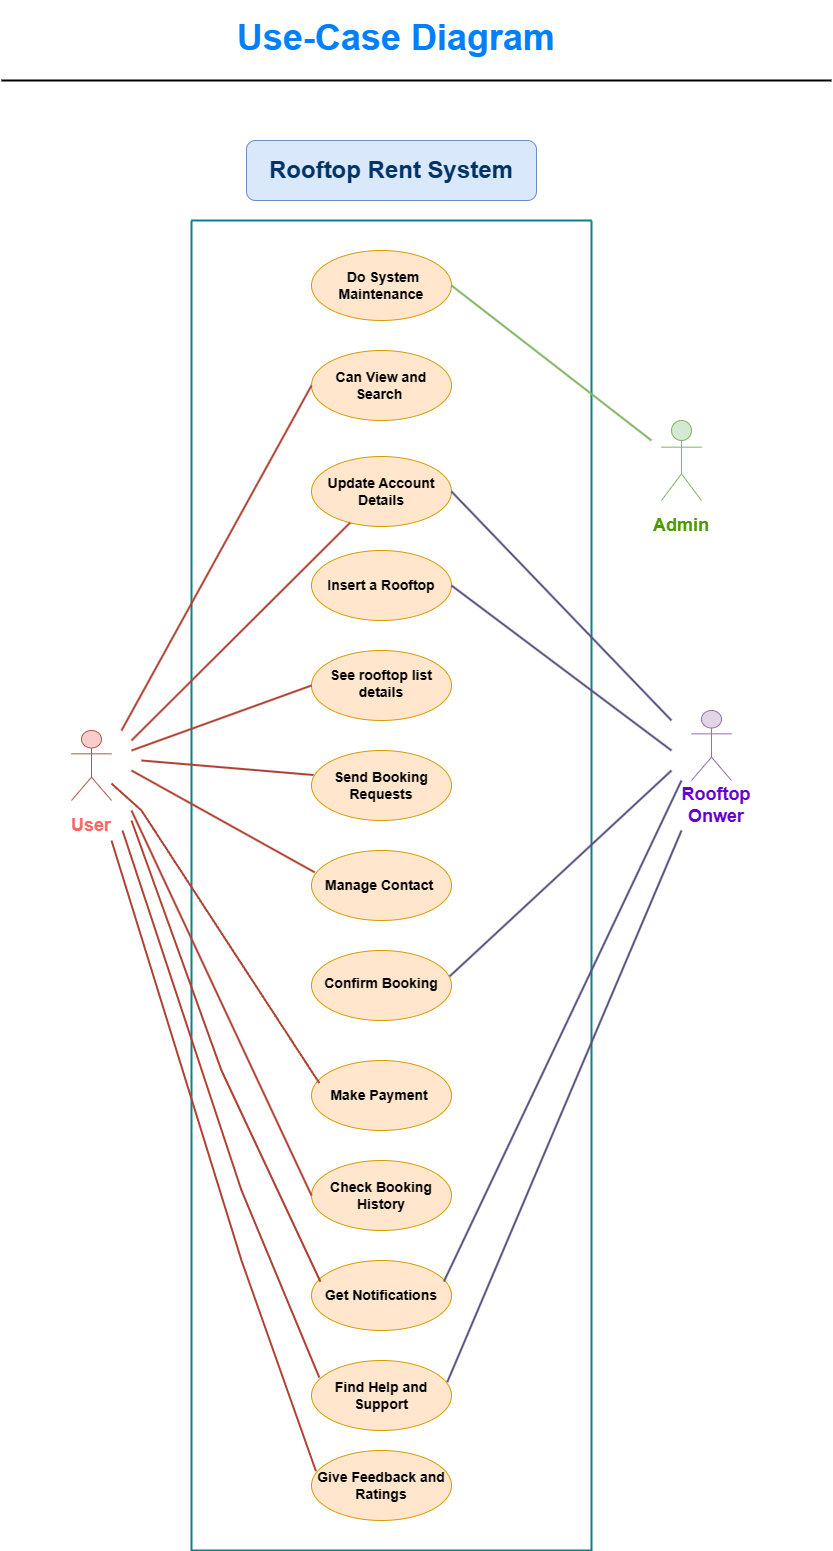

The diagram above was exported from draw.io. Its source (the exported page's mxGraphModel, read from the mxfile embedded in the PNG):
<mxGraphModel dx="996" dy="590" grid="1" gridSize="10" guides="1" tooltips="1" connect="1" arrows="1" fold="1" page="1" pageScale="1" pageWidth="827" pageHeight="1169" math="0" shadow="0">
  <root>
    <mxCell id="0" />
    <mxCell id="1" parent="0" />
    <mxCell id="9Wcl4JLjG2eGvzwdQs9e-1" value="" style="swimlane;startSize=0;fillStyle=auto;strokeWidth=2;fillColor=#b0e3e6;strokeColor=#0e8088;" parent="1" vertex="1">
      <mxGeometry x="200" y="260" width="400" height="1330" as="geometry" />
    </mxCell>
    <mxCell id="9Wcl4JLjG2eGvzwdQs9e-2" value="&lt;b&gt;&lt;font style=&quot;font-size: 14px;&quot;&gt;Can View and Search&amp;nbsp;&lt;/font&gt;&lt;/b&gt;" style="ellipse;whiteSpace=wrap;html=1;fillColor=#ffe6cc;strokeColor=#d79b00;" parent="9Wcl4JLjG2eGvzwdQs9e-1" vertex="1">
      <mxGeometry x="120" y="130" width="140" height="70" as="geometry" />
    </mxCell>
    <mxCell id="9Wcl4JLjG2eGvzwdQs9e-4" value="&lt;b&gt;&lt;font style=&quot;font-size: 14px;&quot;&gt;Update Account Details&lt;/font&gt;&lt;/b&gt;" style="ellipse;whiteSpace=wrap;html=1;fillColor=#ffe6cc;strokeColor=#d79b00;" parent="9Wcl4JLjG2eGvzwdQs9e-1" vertex="1">
      <mxGeometry x="120" y="236" width="140" height="70" as="geometry" />
    </mxCell>
    <mxCell id="9Wcl4JLjG2eGvzwdQs9e-5" value="&lt;b&gt;&lt;font style=&quot;font-size: 14px;&quot;&gt;Insert a Rooftop&lt;/font&gt;&lt;/b&gt;" style="ellipse;whiteSpace=wrap;html=1;fillColor=#ffe6cc;strokeColor=#d79b00;" parent="9Wcl4JLjG2eGvzwdQs9e-1" vertex="1">
      <mxGeometry x="120" y="330" width="140" height="70" as="geometry" />
    </mxCell>
    <mxCell id="9Wcl4JLjG2eGvzwdQs9e-6" value="&lt;p style=&quot;border-color: var(--border-color); margin-top: 6pt;&quot; class=&quot;MsoNormal&quot;&gt;&lt;b style=&quot;border-color: var(--border-color);&quot;&gt;&lt;font style=&quot;font-size: 14px;&quot;&gt;See rooftop list details&lt;/font&gt;&lt;/b&gt;&lt;/p&gt;" style="ellipse;whiteSpace=wrap;html=1;fillColor=#ffe6cc;strokeColor=#d79b00;" parent="9Wcl4JLjG2eGvzwdQs9e-1" vertex="1">
      <mxGeometry x="120" y="430" width="140" height="70" as="geometry" />
    </mxCell>
    <mxCell id="9Wcl4JLjG2eGvzwdQs9e-7" value="&lt;b&gt;&lt;font style=&quot;font-size: 14px;&quot;&gt;Send Booking Requests&lt;/font&gt;&lt;/b&gt;" style="ellipse;whiteSpace=wrap;html=1;fillColor=#ffe6cc;strokeColor=#d79b00;" parent="9Wcl4JLjG2eGvzwdQs9e-1" vertex="1">
      <mxGeometry x="120" y="530" width="140" height="70" as="geometry" />
    </mxCell>
    <mxCell id="9Wcl4JLjG2eGvzwdQs9e-8" value="&lt;b&gt;&lt;font style=&quot;font-size: 14px;&quot;&gt;Manage Contact&amp;nbsp;&lt;/font&gt;&lt;/b&gt;" style="ellipse;whiteSpace=wrap;html=1;fillColor=#ffe6cc;strokeColor=#d79b00;" parent="9Wcl4JLjG2eGvzwdQs9e-1" vertex="1">
      <mxGeometry x="120" y="630" width="140" height="70" as="geometry" />
    </mxCell>
    <mxCell id="9Wcl4JLjG2eGvzwdQs9e-9" value="&lt;p style=&quot;margin-top:6.0pt&quot; class=&quot;MsoNormal&quot;&gt;&lt;b&gt;&lt;font style=&quot;font-size: 14px;&quot;&gt;Confirm Booking&lt;/font&gt;&lt;/b&gt;&lt;/p&gt;" style="ellipse;whiteSpace=wrap;html=1;fillColor=#ffe6cc;strokeColor=#d79b00;" parent="9Wcl4JLjG2eGvzwdQs9e-1" vertex="1">
      <mxGeometry x="120" y="730" width="140" height="70" as="geometry" />
    </mxCell>
    <mxCell id="9Wcl4JLjG2eGvzwdQs9e-10" value="&lt;b&gt;&lt;font style=&quot;font-size: 14px;&quot;&gt;Make Payment&amp;nbsp;&lt;/font&gt;&lt;/b&gt;" style="ellipse;whiteSpace=wrap;html=1;fillColor=#ffe6cc;strokeColor=#d79b00;" parent="9Wcl4JLjG2eGvzwdQs9e-1" vertex="1">
      <mxGeometry x="120" y="840" width="140" height="70" as="geometry" />
    </mxCell>
    <mxCell id="9Wcl4JLjG2eGvzwdQs9e-11" value="&lt;b&gt;&lt;font style=&quot;font-size: 14px;&quot;&gt;Check Booking History&lt;/font&gt;&lt;/b&gt;" style="ellipse;whiteSpace=wrap;html=1;fillColor=#ffe6cc;strokeColor=#d79b00;" parent="9Wcl4JLjG2eGvzwdQs9e-1" vertex="1">
      <mxGeometry x="120" y="940" width="140" height="70" as="geometry" />
    </mxCell>
    <mxCell id="9Wcl4JLjG2eGvzwdQs9e-12" value="&lt;b&gt;&lt;font style=&quot;font-size: 14px;&quot;&gt;Get Notifications&lt;/font&gt;&lt;/b&gt;" style="ellipse;whiteSpace=wrap;html=1;fillColor=#ffe6cc;strokeColor=#d79b00;" parent="9Wcl4JLjG2eGvzwdQs9e-1" vertex="1">
      <mxGeometry x="120" y="1040" width="140" height="70" as="geometry" />
    </mxCell>
    <mxCell id="9Wcl4JLjG2eGvzwdQs9e-13" value="&lt;b&gt;&lt;font style=&quot;font-size: 14px;&quot;&gt;Find Help and Support&lt;/font&gt;&lt;/b&gt;" style="ellipse;whiteSpace=wrap;html=1;fillColor=#ffe6cc;strokeColor=#d79b00;" parent="9Wcl4JLjG2eGvzwdQs9e-1" vertex="1">
      <mxGeometry x="120" y="1140" width="140" height="70" as="geometry" />
    </mxCell>
    <mxCell id="9Wcl4JLjG2eGvzwdQs9e-14" value="&lt;b&gt;&lt;font style=&quot;font-size: 14px;&quot;&gt;Give Feedback and Ratings&lt;/font&gt;&lt;/b&gt;" style="ellipse;whiteSpace=wrap;html=1;fillColor=#ffe6cc;strokeColor=#d79b00;" parent="9Wcl4JLjG2eGvzwdQs9e-1" vertex="1">
      <mxGeometry x="120" y="1230" width="140" height="70" as="geometry" />
    </mxCell>
    <mxCell id="9Wcl4JLjG2eGvzwdQs9e-35" value="" style="endArrow=none;html=1;rounded=0;entryX=0.064;entryY=0.303;entryDx=0;entryDy=0;entryPerimeter=0;fillColor=#fad9d5;strokeColor=#ae4132;strokeWidth=2;" parent="9Wcl4JLjG2eGvzwdQs9e-1" target="9Wcl4JLjG2eGvzwdQs9e-12" edge="1">
      <mxGeometry relative="1" as="geometry">
        <mxPoint x="-60" y="600" as="sourcePoint" />
        <mxPoint x="100" y="973" as="targetPoint" />
        <Array as="points">
          <mxPoint x="30" y="850" />
        </Array>
      </mxGeometry>
    </mxCell>
    <mxCell id="9Wcl4JLjG2eGvzwdQs9e-36" value="" style="endArrow=none;html=1;rounded=0;entryX=0.056;entryY=0.243;entryDx=0;entryDy=0;entryPerimeter=0;fillColor=#fad9d5;strokeColor=#ae4132;strokeWidth=2;" parent="9Wcl4JLjG2eGvzwdQs9e-1" target="9Wcl4JLjG2eGvzwdQs9e-13" edge="1">
      <mxGeometry relative="1" as="geometry">
        <mxPoint x="-69" y="610" as="sourcePoint" />
        <mxPoint x="120" y="1161" as="targetPoint" />
        <Array as="points">
          <mxPoint x="50" y="970" />
        </Array>
      </mxGeometry>
    </mxCell>
    <mxCell id="9Wcl4JLjG2eGvzwdQs9e-37" value="" style="endArrow=none;html=1;rounded=0;entryX=0.032;entryY=0.296;entryDx=0;entryDy=0;entryPerimeter=0;fillColor=#fad9d5;strokeColor=#ae4132;strokeWidth=2;" parent="9Wcl4JLjG2eGvzwdQs9e-1" target="9Wcl4JLjG2eGvzwdQs9e-14" edge="1">
      <mxGeometry relative="1" as="geometry">
        <mxPoint x="-80" y="620" as="sourcePoint" />
        <mxPoint x="117" y="1167" as="targetPoint" />
        <Array as="points">
          <mxPoint x="50" y="1040" />
        </Array>
      </mxGeometry>
    </mxCell>
    <mxCell id="9Wcl4JLjG2eGvzwdQs9e-40" value="" style="endArrow=none;html=1;rounded=0;exitX=1;exitY=0.5;exitDx=0;exitDy=0;fillColor=#d0cee2;strokeColor=#56517e;strokeWidth=2;" parent="9Wcl4JLjG2eGvzwdQs9e-1" source="9Wcl4JLjG2eGvzwdQs9e-4" edge="1">
      <mxGeometry relative="1" as="geometry">
        <mxPoint x="240" y="230" as="sourcePoint" />
        <mxPoint x="480" y="500" as="targetPoint" />
        <Array as="points" />
      </mxGeometry>
    </mxCell>
    <mxCell id="9Wcl4JLjG2eGvzwdQs9e-44" value="&lt;b&gt;&lt;font style=&quot;font-size: 14px;&quot;&gt;&amp;nbsp;Do System Maintenance&lt;/font&gt;&lt;/b&gt;" style="ellipse;whiteSpace=wrap;html=1;fillColor=#ffe6cc;strokeColor=#d79b00;" parent="9Wcl4JLjG2eGvzwdQs9e-1" vertex="1">
      <mxGeometry x="120" y="30" width="140" height="70" as="geometry" />
    </mxCell>
    <mxCell id="9Wcl4JLjG2eGvzwdQs9e-46" value="" style="endArrow=none;html=1;rounded=0;exitX=1;exitY=0.5;exitDx=0;exitDy=0;fillColor=#d5e8d4;strokeColor=#82b366;gradientColor=#97d077;strokeWidth=2;" parent="9Wcl4JLjG2eGvzwdQs9e-1" source="9Wcl4JLjG2eGvzwdQs9e-44" edge="1">
      <mxGeometry relative="1" as="geometry">
        <mxPoint x="280" y="71" as="sourcePoint" />
        <mxPoint x="460" y="220" as="targetPoint" />
        <Array as="points" />
      </mxGeometry>
    </mxCell>
    <mxCell id="9Wcl4JLjG2eGvzwdQs9e-49" value="" style="endArrow=none;html=1;rounded=0;exitX=1;exitY=0.5;exitDx=0;exitDy=0;fillColor=#d0cee2;strokeColor=#56517e;strokeWidth=2;" parent="9Wcl4JLjG2eGvzwdQs9e-1" source="9Wcl4JLjG2eGvzwdQs9e-5" edge="1">
      <mxGeometry relative="1" as="geometry">
        <mxPoint x="250" y="330" as="sourcePoint" />
        <mxPoint x="480" y="530" as="targetPoint" />
        <Array as="points" />
      </mxGeometry>
    </mxCell>
    <mxCell id="9Wcl4JLjG2eGvzwdQs9e-50" value="" style="endArrow=none;html=1;rounded=0;exitX=0.987;exitY=0.369;exitDx=0;exitDy=0;exitPerimeter=0;fillColor=#d0cee2;strokeColor=#56517e;strokeWidth=2;" parent="9Wcl4JLjG2eGvzwdQs9e-1" source="9Wcl4JLjG2eGvzwdQs9e-9" edge="1">
      <mxGeometry relative="1" as="geometry">
        <mxPoint x="280" y="540" as="sourcePoint" />
        <mxPoint x="480" y="550" as="targetPoint" />
        <Array as="points" />
      </mxGeometry>
    </mxCell>
    <mxCell id="9Wcl4JLjG2eGvzwdQs9e-51" value="" style="endArrow=none;html=1;rounded=0;exitX=0.946;exitY=0.3;exitDx=0;exitDy=0;exitPerimeter=0;fillColor=#d0cee2;strokeColor=#56517e;strokeWidth=2;" parent="9Wcl4JLjG2eGvzwdQs9e-1" source="9Wcl4JLjG2eGvzwdQs9e-12" edge="1">
      <mxGeometry relative="1" as="geometry">
        <mxPoint x="268" y="766" as="sourcePoint" />
        <mxPoint x="490" y="560" as="targetPoint" />
        <Array as="points" />
      </mxGeometry>
    </mxCell>
    <mxCell id="nJE_VQ9cmDDxydylba1e-1" value="" style="endArrow=none;html=1;rounded=0;exitX=0.97;exitY=0.308;exitDx=0;exitDy=0;exitPerimeter=0;fillColor=#d0cee2;strokeColor=#56517e;strokeWidth=2;" parent="9Wcl4JLjG2eGvzwdQs9e-1" source="9Wcl4JLjG2eGvzwdQs9e-13" edge="1">
      <mxGeometry relative="1" as="geometry">
        <mxPoint x="262" y="1071" as="sourcePoint" />
        <mxPoint x="490" y="610" as="targetPoint" />
        <Array as="points" />
      </mxGeometry>
    </mxCell>
    <object label="" id="9Wcl4JLjG2eGvzwdQs9e-16">
      <mxCell style="shape=umlActor;verticalLabelPosition=bottom;verticalAlign=top;html=1;outlineConnect=0;fillColor=#f8cecc;strokeColor=#b85450;" parent="1" vertex="1">
        <mxGeometry x="80" y="770" width="40" height="70" as="geometry" />
      </mxCell>
    </object>
    <mxCell id="9Wcl4JLjG2eGvzwdQs9e-20" value="" style="endArrow=none;html=1;rounded=0;entryX=0;entryY=0.5;entryDx=0;entryDy=0;fillColor=#fad9d5;strokeColor=#ae4132;strokeWidth=2;" parent="1" target="9Wcl4JLjG2eGvzwdQs9e-2" edge="1">
      <mxGeometry relative="1" as="geometry">
        <mxPoint x="130" y="770" as="sourcePoint" />
        <mxPoint x="300" y="600" as="targetPoint" />
        <Array as="points" />
      </mxGeometry>
    </mxCell>
    <mxCell id="9Wcl4JLjG2eGvzwdQs9e-26" value="" style="endArrow=none;html=1;rounded=0;fillColor=#fad9d5;strokeColor=#ae4132;strokeWidth=2;" parent="1" target="9Wcl4JLjG2eGvzwdQs9e-4" edge="1">
      <mxGeometry relative="1" as="geometry">
        <mxPoint x="140" y="780" as="sourcePoint" />
        <mxPoint x="328" y="456" as="targetPoint" />
        <Array as="points" />
      </mxGeometry>
    </mxCell>
    <mxCell id="9Wcl4JLjG2eGvzwdQs9e-27" value="" style="endArrow=none;html=1;rounded=0;entryX=0;entryY=0.5;entryDx=0;entryDy=0;fillColor=#fad9d5;strokeColor=#ae4132;strokeWidth=2;" parent="1" target="9Wcl4JLjG2eGvzwdQs9e-6" edge="1">
      <mxGeometry relative="1" as="geometry">
        <mxPoint x="140" y="790" as="sourcePoint" />
        <mxPoint x="330" y="544" as="targetPoint" />
        <Array as="points" />
      </mxGeometry>
    </mxCell>
    <mxCell id="9Wcl4JLjG2eGvzwdQs9e-28" value="" style="endArrow=none;html=1;rounded=0;entryX=0.015;entryY=0.35;entryDx=0;entryDy=0;entryPerimeter=0;fillColor=#fad9d5;strokeColor=#ae4132;strokeWidth=2;" parent="1" target="9Wcl4JLjG2eGvzwdQs9e-7" edge="1">
      <mxGeometry relative="1" as="geometry">
        <mxPoint x="150" y="800" as="sourcePoint" />
        <mxPoint x="336" y="717" as="targetPoint" />
        <Array as="points" />
      </mxGeometry>
    </mxCell>
    <mxCell id="9Wcl4JLjG2eGvzwdQs9e-29" value="" style="endArrow=none;html=1;rounded=0;entryX=0.023;entryY=0.312;entryDx=0;entryDy=0;entryPerimeter=0;fillColor=#fad9d5;strokeColor=#ae4132;strokeWidth=2;" parent="1" target="9Wcl4JLjG2eGvzwdQs9e-8" edge="1">
      <mxGeometry relative="1" as="geometry">
        <mxPoint x="140" y="810" as="sourcePoint" />
        <mxPoint x="326" y="827" as="targetPoint" />
        <Array as="points" />
      </mxGeometry>
    </mxCell>
    <mxCell id="9Wcl4JLjG2eGvzwdQs9e-32" value="" style="endArrow=none;html=1;rounded=0;entryX=0.056;entryY=0.323;entryDx=0;entryDy=0;entryPerimeter=0;fillColor=#fad9d5;strokeColor=#ae4132;strokeWidth=2;" parent="1" source="9Wcl4JLjG2eGvzwdQs9e-16" target="9Wcl4JLjG2eGvzwdQs9e-10" edge="1">
      <mxGeometry relative="1" as="geometry">
        <mxPoint x="140" y="830" as="sourcePoint" />
        <mxPoint x="340" y="1030" as="targetPoint" />
        <Array as="points">
          <mxPoint x="150" y="850" />
        </Array>
      </mxGeometry>
    </mxCell>
    <mxCell id="9Wcl4JLjG2eGvzwdQs9e-33" value="" style="endArrow=none;html=1;rounded=0;entryX=0;entryY=0.5;entryDx=0;entryDy=0;fillColor=#fad9d5;strokeColor=#ae4132;strokeWidth=2;" parent="1" target="9Wcl4JLjG2eGvzwdQs9e-11" edge="1">
      <mxGeometry relative="1" as="geometry">
        <mxPoint x="140" y="850" as="sourcePoint" />
        <mxPoint x="222" y="955" as="targetPoint" />
        <Array as="points" />
      </mxGeometry>
    </mxCell>
    <mxCell id="nJE_VQ9cmDDxydylba1e-4" value="&lt;b&gt;&lt;font color=&quot;#003366&quot; style=&quot;font-size: 24px;&quot;&gt;Rooftop Rent System&lt;/font&gt;&lt;/b&gt;" style="rounded=1;whiteSpace=wrap;html=1;fillColor=#dae8fc;strokeColor=#6c8ebf;" parent="1" vertex="1">
      <mxGeometry x="255" y="180" width="290" height="60" as="geometry" />
    </mxCell>
    <mxCell id="nJE_VQ9cmDDxydylba1e-5" value="" style="shape=umlActor;verticalLabelPosition=bottom;verticalAlign=top;html=1;outlineConnect=0;fillColor=#e1d5e7;strokeColor=#9673a6;" parent="1" vertex="1">
      <mxGeometry x="700" y="750" width="40" height="70" as="geometry" />
    </mxCell>
    <mxCell id="nJE_VQ9cmDDxydylba1e-10" value="" style="shape=umlActor;verticalLabelPosition=bottom;verticalAlign=top;html=1;outlineConnect=0;fillColor=#d5e8d4;strokeColor=#82b366;" parent="1" vertex="1">
      <mxGeometry x="670" y="460" width="40" height="80" as="geometry" />
    </mxCell>
    <mxCell id="nJE_VQ9cmDDxydylba1e-28" value="&lt;font color=&quot;#ff6666&quot; style=&quot;font-size: 18px;&quot;&gt;&lt;b style=&quot;&quot;&gt;User&lt;/b&gt;&lt;/font&gt;" style="text;html=1;strokeColor=none;fillColor=none;align=center;verticalAlign=middle;whiteSpace=wrap;rounded=0;" parent="1" vertex="1">
      <mxGeometry x="60" y="850" width="80" height="30" as="geometry" />
    </mxCell>
    <mxCell id="nJE_VQ9cmDDxydylba1e-29" value="" style="endArrow=none;html=1;rounded=0;strokeWidth=2;strokeColor=#000000;" parent="1" edge="1">
      <mxGeometry width="50" height="50" relative="1" as="geometry">
        <mxPoint x="10" y="120" as="sourcePoint" />
        <mxPoint x="840" y="120" as="targetPoint" />
      </mxGeometry>
    </mxCell>
    <mxCell id="nJE_VQ9cmDDxydylba1e-30" value="&lt;h1&gt;&lt;font color=&quot;#007fff&quot; style=&quot;font-size: 36px;&quot;&gt;Use-Case Diagram&lt;/font&gt;&lt;/h1&gt;" style="text;html=1;strokeColor=none;fillColor=none;spacing=5;spacingTop=-20;whiteSpace=wrap;overflow=hidden;rounded=0;align=center;" parent="1" vertex="1">
      <mxGeometry x="180" y="50" width="450" height="50" as="geometry" />
    </mxCell>
    <mxCell id="nJE_VQ9cmDDxydylba1e-32" value="&lt;font color=&quot;#6600cc&quot; style=&quot;font-size: 18px;&quot;&gt;&lt;b style=&quot;&quot;&gt;Rooftop Onwer&lt;/b&gt;&lt;/font&gt;" style="text;html=1;strokeColor=none;fillColor=none;align=center;verticalAlign=middle;whiteSpace=wrap;rounded=0;" parent="1" vertex="1">
      <mxGeometry x="660" y="830" width="130" height="30" as="geometry" />
    </mxCell>
    <mxCell id="nJE_VQ9cmDDxydylba1e-33" value="&lt;font color=&quot;#4d9900&quot; style=&quot;font-size: 18px;&quot;&gt;&lt;b style=&quot;&quot;&gt;Admin&lt;/b&gt;&lt;/font&gt;" style="text;html=1;strokeColor=none;fillColor=none;align=center;verticalAlign=middle;whiteSpace=wrap;rounded=0;" parent="1" vertex="1">
      <mxGeometry x="660" y="550" width="60" height="30" as="geometry" />
    </mxCell>
  </root>
</mxGraphModel>